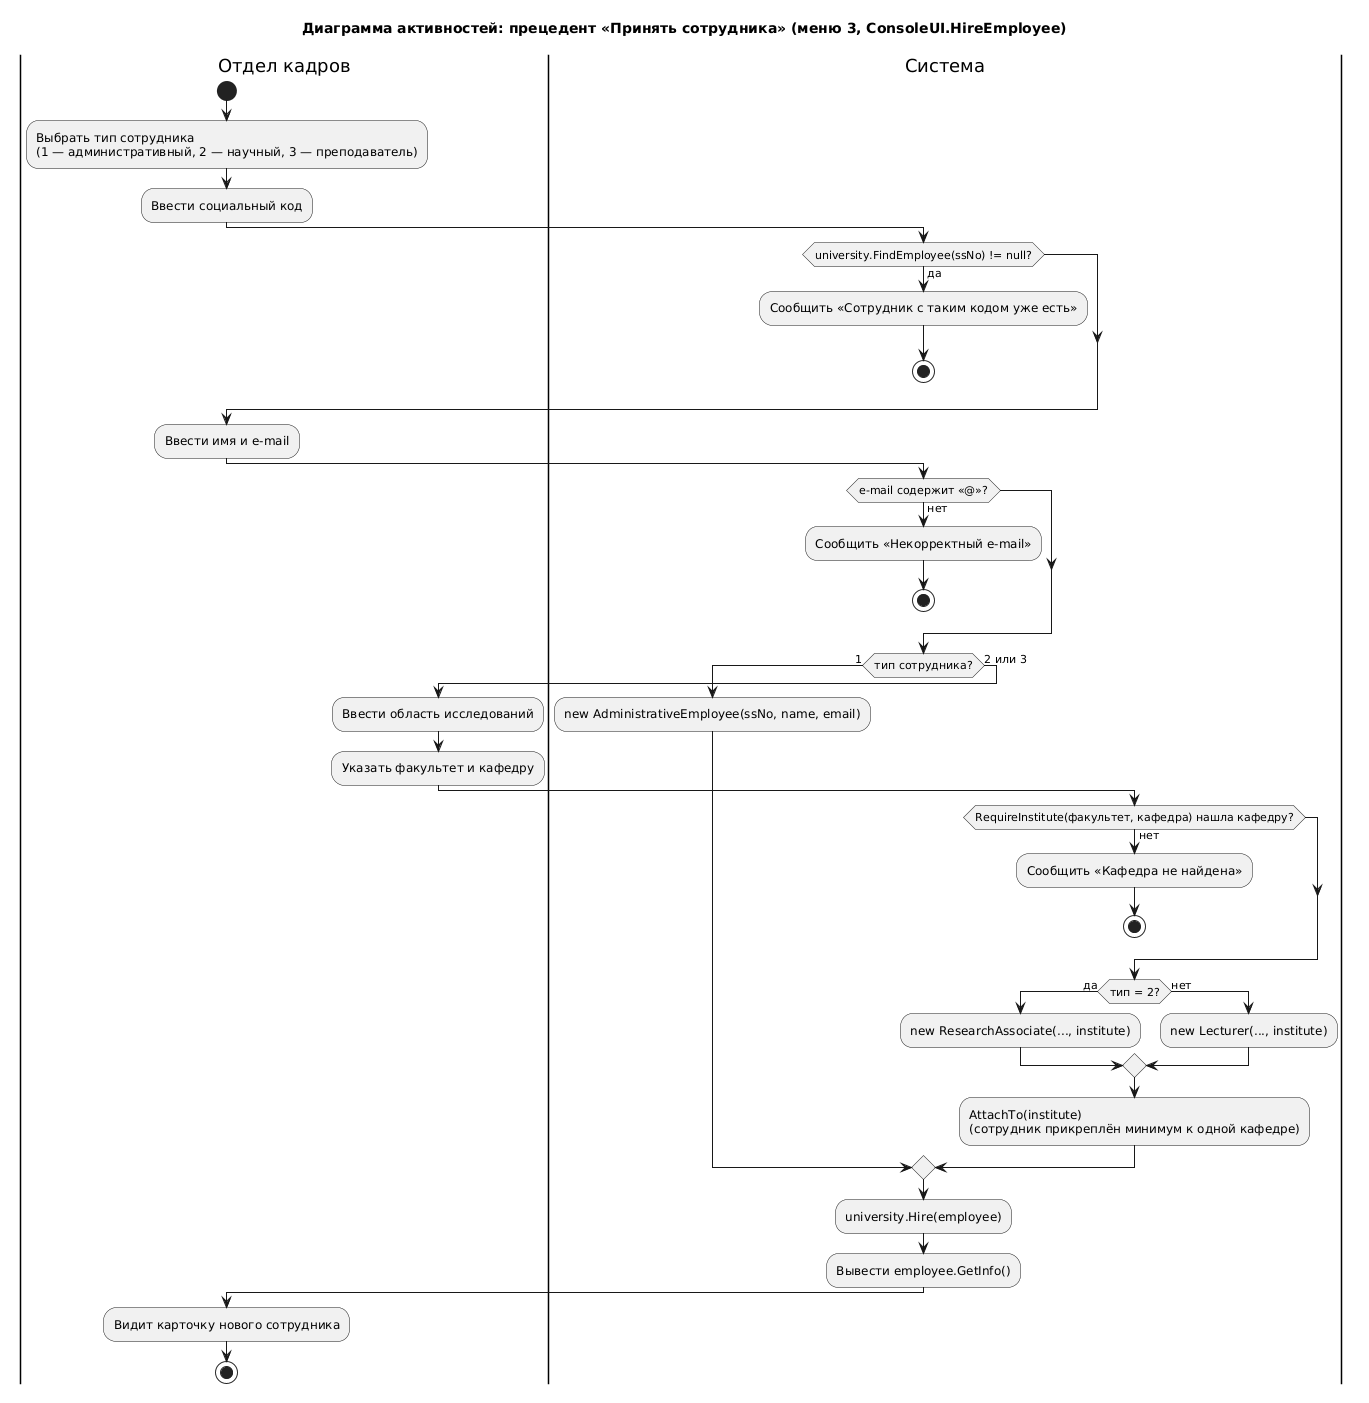

The diagram above was rendered by PlantUML. Its source (embedded in the PNG):
@startuml
title Диаграмма активностей: прецедент «Принять сотрудника» (меню 3, ConsoleUI.HireEmployee)
skinparam shadowing false

|Отдел кадров|
start
:Выбрать тип сотрудника\n(1 — административный, 2 — научный, 3 — преподаватель);
:Ввести социальный код;
|Система|
if (university.FindEmployee(ssNo) != null?) then (да)
  :Сообщить «Сотрудник с таким кодом уже есть»;
  stop
endif
|Отдел кадров|
:Ввести имя и e-mail;
|Система|
if (e-mail содержит «@»?) then (нет)
  :Сообщить «Некорректный e-mail»;
  stop
endif
if (тип сотрудника?) then (1)
  :new AdministrativeEmployee(ssNo, name, email);
else (2 или 3)
  |Отдел кадров|
  :Ввести область исследований;
  :Указать факультет и кафедру;
  |Система|
  if (RequireInstitute(факультет, кафедра) нашла кафедру?) then (нет)
    :Сообщить «Кафедра не найдена»;
    stop
  endif
  if (тип = 2?) then (да)
    :new ResearchAssociate(..., institute);
  else (нет)
    :new Lecturer(..., institute);
  endif
  :AttachTo(institute)\n(сотрудник прикреплён минимум к одной кафедре);
endif
:university.Hire(employee);
:Вывести employee.GetInfo();
|Отдел кадров|
:Видит карточку нового сотрудника;
stop
@enduml